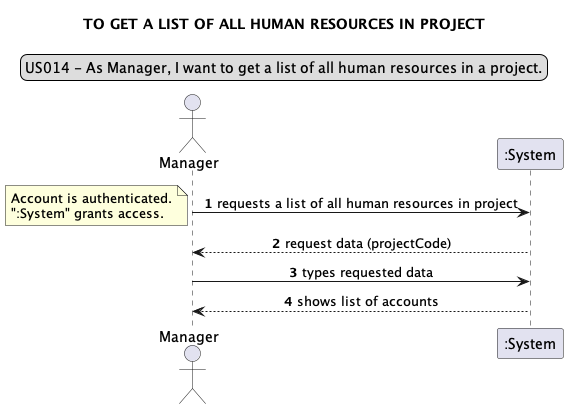

The diagram above was rendered by PlantUML. Its source (embedded in the PNG):
@startuml
legend top
US014 - As Manager, I want to get a list of all human resources in a project.
end legend
skinparam sequenceMessageAlign center
title TO GET A LIST OF ALL HUMAN RESOURCES IN PROJECT
actor "Manager"
autonumber
"Manager" -> ":System": requests a list of all human resources in project
note left
Account is authenticated.
":System" grants access.
end note
":System" --> Manager: request data (projectCode)
"Manager" -> ":System": types requested data
"Manager" <-- ":System": shows list of accounts
@enduml